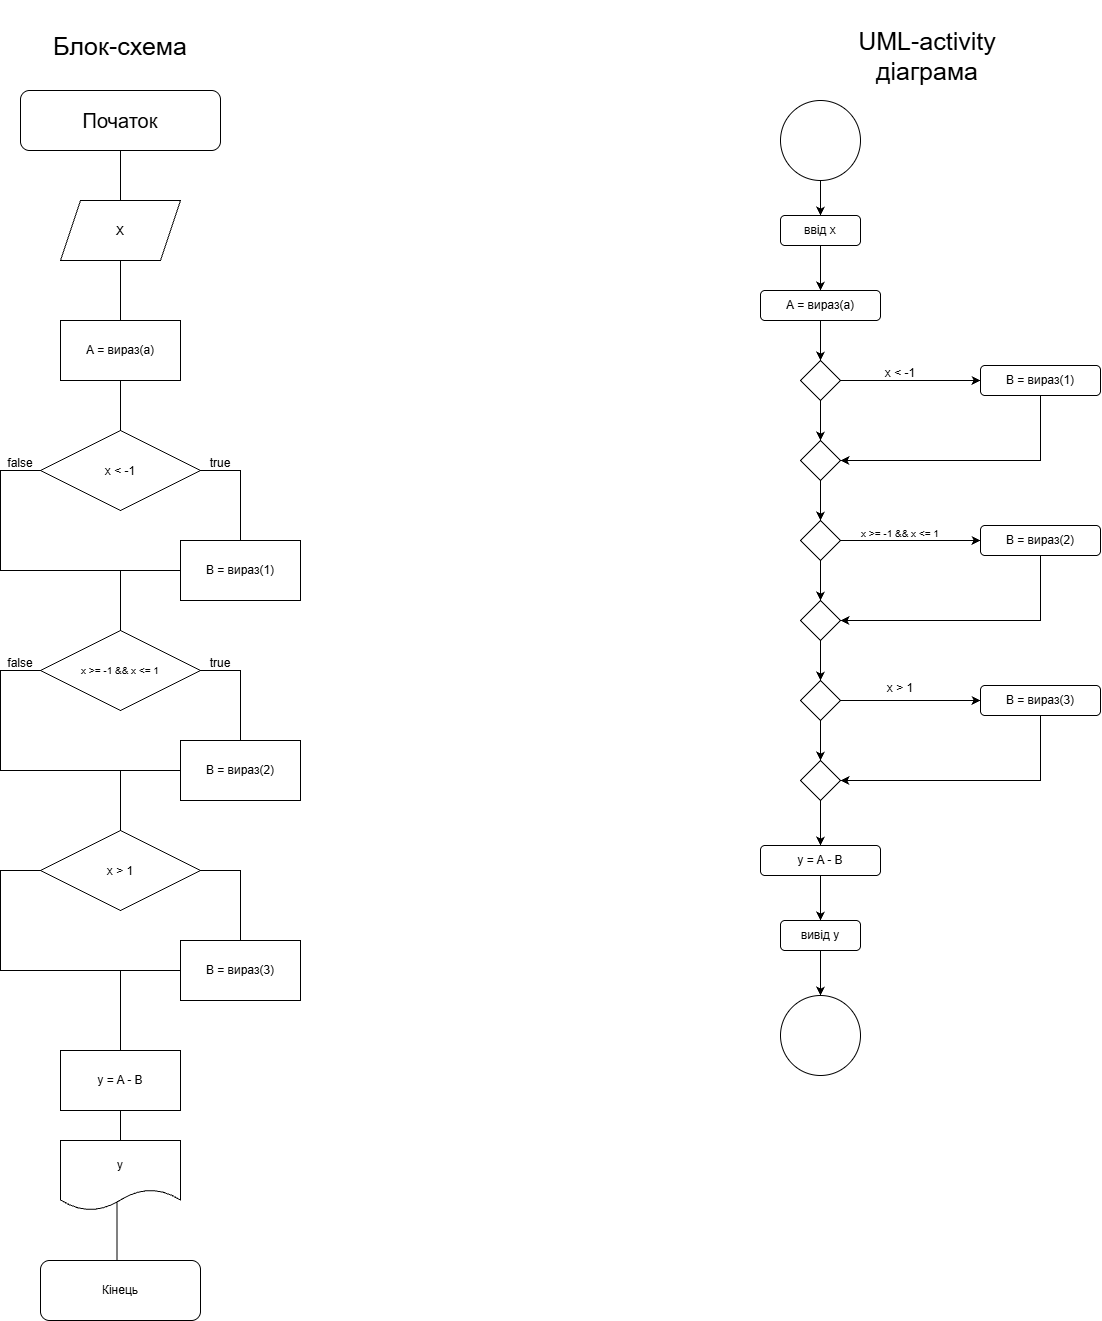

The diagram above was exported from draw.io. Its source (the exported page's mxGraphModel, read from the mxfile embedded in the PNG):
<mxGraphModel dx="2402" dy="2483" grid="1" gridSize="10" guides="1" tooltips="1" connect="1" arrows="1" fold="1" page="1" pageScale="1" pageWidth="827" pageHeight="1169" math="0" shadow="0">
  <root>
    <mxCell id="0" />
    <mxCell id="1" parent="0" />
    <mxCell id="1OsWFM40XHfRl_saiccM-16" edge="1" parent="1" source="1OsWFM40XHfRl_saiccM-3" style="edgeStyle=orthogonalEdgeStyle;rounded=0;orthogonalLoop=1;jettySize=auto;html=1;exitX=0.5;exitY=1;exitDx=0;exitDy=0;entryX=0.5;entryY=0;entryDx=0;entryDy=0;endArrow=none;endFill=0;" target="1OsWFM40XHfRl_saiccM-4">
      <mxGeometry relative="1" as="geometry" />
    </mxCell>
    <mxCell id="1OsWFM40XHfRl_saiccM-3" parent="1" style="rounded=1;whiteSpace=wrap;html=1;" value="&lt;span style=&quot;font-size: 20px;&quot;&gt;Початок&lt;/span&gt;" vertex="1">
      <mxGeometry height="60" width="200" x="280" y="20" as="geometry" />
    </mxCell>
    <mxCell id="1OsWFM40XHfRl_saiccM-17" edge="1" parent="1" source="1OsWFM40XHfRl_saiccM-4" style="edgeStyle=orthogonalEdgeStyle;rounded=0;orthogonalLoop=1;jettySize=auto;html=1;exitX=0.5;exitY=1;exitDx=0;exitDy=0;entryX=0.5;entryY=0;entryDx=0;entryDy=0;endArrow=none;endFill=0;" target="1OsWFM40XHfRl_saiccM-5">
      <mxGeometry relative="1" as="geometry" />
    </mxCell>
    <mxCell id="1OsWFM40XHfRl_saiccM-4" parent="1" style="shape=parallelogram;perimeter=parallelogramPerimeter;whiteSpace=wrap;html=1;shapeInside=1;fixedSize=1;" value="Х" vertex="1">
      <mxGeometry height="60" width="120" x="320" y="130" as="geometry" />
    </mxCell>
    <mxCell id="1OsWFM40XHfRl_saiccM-18" edge="1" parent="1" source="1OsWFM40XHfRl_saiccM-5" style="edgeStyle=orthogonalEdgeStyle;rounded=0;orthogonalLoop=1;jettySize=auto;html=1;exitX=0.5;exitY=1;exitDx=0;exitDy=0;entryX=0.5;entryY=0;entryDx=0;entryDy=0;endArrow=none;endFill=0;" target="1OsWFM40XHfRl_saiccM-6">
      <mxGeometry relative="1" as="geometry" />
    </mxCell>
    <mxCell id="1OsWFM40XHfRl_saiccM-5" parent="1" style="rounded=0;whiteSpace=wrap;html=1;" value="А = вираз(а)" vertex="1">
      <mxGeometry height="60" width="120" x="320" y="250" as="geometry" />
    </mxCell>
    <mxCell id="1OsWFM40XHfRl_saiccM-19" edge="1" parent="1" source="1OsWFM40XHfRl_saiccM-6" style="edgeStyle=orthogonalEdgeStyle;rounded=0;orthogonalLoop=1;jettySize=auto;html=1;exitX=1;exitY=0.5;exitDx=0;exitDy=0;endArrow=none;endFill=0;" target="1OsWFM40XHfRl_saiccM-8">
      <mxGeometry relative="1" as="geometry" />
    </mxCell>
    <mxCell id="1OsWFM40XHfRl_saiccM-20" edge="1" parent="1" source="1OsWFM40XHfRl_saiccM-6" style="edgeStyle=orthogonalEdgeStyle;rounded=0;orthogonalLoop=1;jettySize=auto;html=1;exitX=0;exitY=0.5;exitDx=0;exitDy=0;entryX=0.5;entryY=0;entryDx=0;entryDy=0;endArrow=none;endFill=0;" target="1OsWFM40XHfRl_saiccM-9">
      <mxGeometry relative="1" as="geometry">
        <Array as="points">
          <mxPoint x="260" y="400" />
          <mxPoint x="260" y="500" />
          <mxPoint x="380" y="500" />
        </Array>
        <mxPoint x="380" y="530" as="targetPoint" />
      </mxGeometry>
    </mxCell>
    <mxCell id="1OsWFM40XHfRl_saiccM-6" parent="1" style="rhombus;whiteSpace=wrap;html=1;shapeInside=1;" value="x &amp;lt; -1" vertex="1">
      <mxGeometry height="80" width="160" x="300" y="360" as="geometry" />
    </mxCell>
    <mxCell id="1OsWFM40XHfRl_saiccM-21" edge="1" parent="1" source="1OsWFM40XHfRl_saiccM-8" style="edgeStyle=orthogonalEdgeStyle;rounded=0;orthogonalLoop=1;jettySize=auto;html=1;exitX=0;exitY=0.5;exitDx=0;exitDy=0;strokeWidth=1;endArrow=none;endFill=0;" target="1OsWFM40XHfRl_saiccM-9">
      <mxGeometry relative="1" as="geometry">
        <Array as="points">
          <mxPoint x="380" y="500.03" />
        </Array>
        <mxPoint x="380" y="530" as="targetPoint" />
      </mxGeometry>
    </mxCell>
    <mxCell id="1OsWFM40XHfRl_saiccM-8" parent="1" style="rounded=0;whiteSpace=wrap;html=1;" value="B = вираз(1)" vertex="1">
      <mxGeometry height="60" width="120" x="440" y="470" as="geometry" />
    </mxCell>
    <mxCell id="1OsWFM40XHfRl_saiccM-29" edge="1" parent="1" source="1OsWFM40XHfRl_saiccM-9" style="edgeStyle=orthogonalEdgeStyle;rounded=0;orthogonalLoop=1;jettySize=auto;html=1;exitX=1;exitY=0.5;exitDx=0;exitDy=0;entryX=0.5;entryY=0;entryDx=0;entryDy=0;endArrow=none;endFill=0;" target="1OsWFM40XHfRl_saiccM-10">
      <mxGeometry relative="1" as="geometry" />
    </mxCell>
    <mxCell id="1OsWFM40XHfRl_saiccM-30" edge="1" parent="1" source="1OsWFM40XHfRl_saiccM-9" style="edgeStyle=orthogonalEdgeStyle;rounded=0;orthogonalLoop=1;jettySize=auto;html=1;exitX=0;exitY=0.5;exitDx=0;exitDy=0;entryX=0.5;entryY=0;entryDx=0;entryDy=0;endArrow=none;endFill=0;" target="1OsWFM40XHfRl_saiccM-11">
      <mxGeometry relative="1" as="geometry">
        <Array as="points">
          <mxPoint x="260" y="600.03" />
          <mxPoint x="260" y="700.03" />
          <mxPoint x="380" y="700.03" />
        </Array>
        <mxPoint x="260" y="700" as="targetPoint" />
      </mxGeometry>
    </mxCell>
    <mxCell id="1OsWFM40XHfRl_saiccM-9" parent="1" style="rhombus;whiteSpace=wrap;html=1;shapeInside=1;fontSize=10;" value="x &amp;gt;= -1 &amp;amp;&amp;amp; x &amp;lt;= 1&lt;div&gt;&lt;br&gt;&lt;/div&gt;" vertex="1">
      <mxGeometry height="80" width="160" x="300" y="560" as="geometry" />
    </mxCell>
    <mxCell id="1OsWFM40XHfRl_saiccM-31" edge="1" parent="1" style="edgeStyle=orthogonalEdgeStyle;rounded=0;orthogonalLoop=1;jettySize=auto;html=1;endArrow=none;endFill=0;">
      <mxGeometry relative="1" as="geometry">
        <Array as="points">
          <mxPoint x="440" y="700" />
          <mxPoint x="380" y="700" />
        </Array>
        <mxPoint x="440" y="710" as="sourcePoint" />
        <mxPoint x="380" y="760" as="targetPoint" />
      </mxGeometry>
    </mxCell>
    <mxCell id="1OsWFM40XHfRl_saiccM-10" parent="1" style="rounded=0;whiteSpace=wrap;html=1;" value="B = вираз(2&lt;span style=&quot;background-color: transparent; color: light-dark(rgb(0, 0, 0), rgb(255, 255, 255));&quot;&gt;)&lt;/span&gt;" vertex="1">
      <mxGeometry height="60" width="120" x="440" y="670" as="geometry" />
    </mxCell>
    <mxCell id="1OsWFM40XHfRl_saiccM-35" edge="1" parent="1" source="1OsWFM40XHfRl_saiccM-11" style="edgeStyle=orthogonalEdgeStyle;rounded=0;orthogonalLoop=1;jettySize=auto;html=1;exitX=1;exitY=0.5;exitDx=0;exitDy=0;endArrow=none;endFill=0;">
      <mxGeometry relative="1" as="geometry">
        <mxPoint x="459.94285714285684" y="810.0285714285715" as="sourcePoint" />
        <mxPoint x="500" y="870" as="targetPoint" />
      </mxGeometry>
    </mxCell>
    <mxCell id="1OsWFM40XHfRl_saiccM-37" edge="1" parent="1" source="1OsWFM40XHfRl_saiccM-11" style="edgeStyle=orthogonalEdgeStyle;rounded=0;orthogonalLoop=1;jettySize=auto;html=1;exitX=0;exitY=0.5;exitDx=0;exitDy=0;entryX=0.5;entryY=0;entryDx=0;entryDy=0;endArrow=none;endFill=0;" target="1OsWFM40XHfRl_saiccM-13">
      <mxGeometry relative="1" as="geometry">
        <Array as="points">
          <mxPoint x="260" y="800.03" />
          <mxPoint x="260" y="900.03" />
          <mxPoint x="380" y="900.03" />
        </Array>
        <mxPoint x="380" y="900" as="targetPoint" />
      </mxGeometry>
    </mxCell>
    <mxCell id="1OsWFM40XHfRl_saiccM-11" parent="1" style="rhombus;whiteSpace=wrap;html=1;shapeInside=1;" value="x &amp;gt; 1" vertex="1">
      <mxGeometry height="80" width="160" x="300" y="760" as="geometry" />
    </mxCell>
    <mxCell id="1OsWFM40XHfRl_saiccM-38" edge="1" parent="1" style="edgeStyle=orthogonalEdgeStyle;rounded=0;orthogonalLoop=1;jettySize=auto;html=1;endArrow=none;endFill=0;">
      <mxGeometry relative="1" as="geometry">
        <Array as="points">
          <mxPoint x="440" y="900.03" />
          <mxPoint x="380" y="900.03" />
        </Array>
        <mxPoint x="440" y="910.0285714285715" as="sourcePoint" />
        <mxPoint x="380" y="980" as="targetPoint" />
      </mxGeometry>
    </mxCell>
    <mxCell id="1OsWFM40XHfRl_saiccM-12" parent="1" style="rounded=0;whiteSpace=wrap;html=1;" value="B = вираз(3)" vertex="1">
      <mxGeometry height="60" width="120" x="440" y="870" as="geometry" />
    </mxCell>
    <mxCell id="1OsWFM40XHfRl_saiccM-13" parent="1" style="rounded=0;whiteSpace=wrap;html=1;" value="y = A - B" vertex="1">
      <mxGeometry height="60" width="120" x="320" y="980" as="geometry" />
    </mxCell>
    <mxCell id="1OsWFM40XHfRl_saiccM-40" edge="1" parent="1" source="1OsWFM40XHfRl_saiccM-14" style="edgeStyle=orthogonalEdgeStyle;rounded=0;orthogonalLoop=1;jettySize=auto;html=1;entryX=0.5;entryY=0;entryDx=0;entryDy=0;exitX=0.471;exitY=0.846;exitDx=0;exitDy=0;exitPerimeter=0;endArrow=none;endFill=0;" target="1OsWFM40XHfRl_saiccM-15">
      <mxGeometry relative="1" as="geometry">
        <Array as="points">
          <mxPoint x="376.52" y="1190" />
        </Array>
      </mxGeometry>
    </mxCell>
    <mxCell id="1OsWFM40XHfRl_saiccM-14" parent="1" style="shape=document;whiteSpace=wrap;html=1;boundedLbl=1;" value="y" vertex="1">
      <mxGeometry height="70" width="120" x="320" y="1070" as="geometry" />
    </mxCell>
    <mxCell id="1OsWFM40XHfRl_saiccM-15" parent="1" style="rounded=1;whiteSpace=wrap;html=1;" value="Кінець" vertex="1">
      <mxGeometry height="60" width="160" x="300" y="1190" as="geometry" />
    </mxCell>
    <mxCell id="1OsWFM40XHfRl_saiccM-27" parent="1" style="text;html=1;whiteSpace=wrap;strokeColor=none;fillColor=none;align=center;verticalAlign=middle;rounded=0;" value="true" vertex="1">
      <mxGeometry height="15" width="40" x="460" y="385" as="geometry" />
    </mxCell>
    <mxCell id="1OsWFM40XHfRl_saiccM-28" parent="1" style="text;html=1;whiteSpace=wrap;strokeColor=none;fillColor=none;align=center;verticalAlign=middle;rounded=0;" value="false" vertex="1">
      <mxGeometry height="15" width="40" x="260" y="385" as="geometry" />
    </mxCell>
    <mxCell id="1OsWFM40XHfRl_saiccM-32" parent="1" style="text;html=1;whiteSpace=wrap;strokeColor=none;fillColor=none;align=center;verticalAlign=middle;rounded=0;" value="false" vertex="1">
      <mxGeometry height="15" width="40" x="260" y="585" as="geometry" />
    </mxCell>
    <mxCell id="1OsWFM40XHfRl_saiccM-33" parent="1" style="text;html=1;whiteSpace=wrap;strokeColor=none;fillColor=none;align=center;verticalAlign=middle;rounded=0;" value="true" vertex="1">
      <mxGeometry height="15" width="40" x="460" y="585" as="geometry" />
    </mxCell>
    <mxCell id="1OsWFM40XHfRl_saiccM-39" edge="1" parent="1" source="1OsWFM40XHfRl_saiccM-13" style="edgeStyle=orthogonalEdgeStyle;rounded=0;orthogonalLoop=1;jettySize=auto;html=1;entryX=0.5;entryY=0;entryDx=0;entryDy=0;endArrow=none;endFill=0;" target="1OsWFM40XHfRl_saiccM-14">
      <mxGeometry relative="1" as="geometry" />
    </mxCell>
    <mxCell id="1OsWFM40XHfRl_saiccM-72" edge="1" parent="1" source="1OsWFM40XHfRl_saiccM-42" style="edgeStyle=orthogonalEdgeStyle;rounded=0;orthogonalLoop=1;jettySize=auto;html=1;entryX=0.5;entryY=0;entryDx=0;entryDy=0;" target="1OsWFM40XHfRl_saiccM-43">
      <mxGeometry relative="1" as="geometry" />
    </mxCell>
    <mxCell id="1OsWFM40XHfRl_saiccM-42" parent="1" style="ellipse;whiteSpace=wrap;html=1;shapeInside=1;aspect=fixed;fontColor=light-dark(#000000,#000000);" value="" vertex="1">
      <mxGeometry height="80" width="80" x="1040" y="30" as="geometry" />
    </mxCell>
    <mxCell id="1OsWFM40XHfRl_saiccM-73" edge="1" parent="1" source="1OsWFM40XHfRl_saiccM-43" style="edgeStyle=orthogonalEdgeStyle;rounded=0;orthogonalLoop=1;jettySize=auto;html=1;exitX=0.5;exitY=1;exitDx=0;exitDy=0;entryX=0.5;entryY=0;entryDx=0;entryDy=0;" target="1OsWFM40XHfRl_saiccM-44">
      <mxGeometry relative="1" as="geometry" />
    </mxCell>
    <mxCell id="1OsWFM40XHfRl_saiccM-43" parent="1" style="rounded=1;whiteSpace=wrap;html=1;" value="ввід x" vertex="1">
      <mxGeometry height="30" width="80" x="1040" y="145" as="geometry" />
    </mxCell>
    <mxCell id="1OsWFM40XHfRl_saiccM-74" edge="1" parent="1" source="1OsWFM40XHfRl_saiccM-44" style="edgeStyle=orthogonalEdgeStyle;rounded=0;orthogonalLoop=1;jettySize=auto;html=1;exitX=0.5;exitY=1;exitDx=0;exitDy=0;entryX=0.5;entryY=0;entryDx=0;entryDy=0;" target="1OsWFM40XHfRl_saiccM-51">
      <mxGeometry relative="1" as="geometry" />
    </mxCell>
    <mxCell id="1OsWFM40XHfRl_saiccM-44" parent="1" style="rounded=1;whiteSpace=wrap;html=1;" value="А = вираз(а)" vertex="1">
      <mxGeometry height="30" width="120" x="1020" y="220" as="geometry" />
    </mxCell>
    <mxCell id="1OsWFM40XHfRl_saiccM-77" edge="1" parent="1" source="1OsWFM40XHfRl_saiccM-45" style="edgeStyle=orthogonalEdgeStyle;rounded=0;orthogonalLoop=1;jettySize=auto;html=1;entryX=0.5;entryY=0;entryDx=0;entryDy=0;" target="1OsWFM40XHfRl_saiccM-53">
      <mxGeometry relative="1" as="geometry" />
    </mxCell>
    <mxCell id="1OsWFM40XHfRl_saiccM-45" parent="1" style="rhombus;whiteSpace=wrap;html=1;shapeInside=1;" value="" vertex="1">
      <mxGeometry height="40" width="40" x="1060" y="370" as="geometry" />
    </mxCell>
    <mxCell id="1OsWFM40XHfRl_saiccM-75" edge="1" parent="1" source="1OsWFM40XHfRl_saiccM-51" style="edgeStyle=orthogonalEdgeStyle;rounded=0;orthogonalLoop=1;jettySize=auto;html=1;exitX=1;exitY=0.5;exitDx=0;exitDy=0;entryX=0;entryY=0.5;entryDx=0;entryDy=0;" target="1OsWFM40XHfRl_saiccM-65">
      <mxGeometry relative="1" as="geometry" />
    </mxCell>
    <mxCell id="1OsWFM40XHfRl_saiccM-76" edge="1" parent="1" source="1OsWFM40XHfRl_saiccM-51" style="edgeStyle=orthogonalEdgeStyle;rounded=0;orthogonalLoop=1;jettySize=auto;html=1;entryX=0.5;entryY=0;entryDx=0;entryDy=0;" target="1OsWFM40XHfRl_saiccM-45">
      <mxGeometry relative="1" as="geometry" />
    </mxCell>
    <mxCell id="1OsWFM40XHfRl_saiccM-51" parent="1" style="rhombus;whiteSpace=wrap;html=1;shapeInside=1;" value="" vertex="1">
      <mxGeometry height="40" width="40" x="1060" y="290" as="geometry" />
    </mxCell>
    <mxCell id="1OsWFM40XHfRl_saiccM-79" edge="1" parent="1" source="1OsWFM40XHfRl_saiccM-52" style="edgeStyle=orthogonalEdgeStyle;rounded=0;orthogonalLoop=1;jettySize=auto;html=1;" target="1OsWFM40XHfRl_saiccM-55">
      <mxGeometry relative="1" as="geometry" />
    </mxCell>
    <mxCell id="1OsWFM40XHfRl_saiccM-52" parent="1" style="rhombus;whiteSpace=wrap;html=1;shapeInside=1;" value="" vertex="1">
      <mxGeometry height="40" width="40" x="1060" y="530" as="geometry" />
    </mxCell>
    <mxCell id="1OsWFM40XHfRl_saiccM-78" edge="1" parent="1" source="1OsWFM40XHfRl_saiccM-53" style="edgeStyle=orthogonalEdgeStyle;rounded=0;orthogonalLoop=1;jettySize=auto;html=1;entryX=0.5;entryY=0;entryDx=0;entryDy=0;" target="1OsWFM40XHfRl_saiccM-52">
      <mxGeometry relative="1" as="geometry" />
    </mxCell>
    <mxCell id="1OsWFM40XHfRl_saiccM-89" edge="1" parent="1" source="1OsWFM40XHfRl_saiccM-53" style="edgeStyle=orthogonalEdgeStyle;rounded=0;orthogonalLoop=1;jettySize=auto;html=1;" target="1OsWFM40XHfRl_saiccM-66">
      <mxGeometry relative="1" as="geometry" />
    </mxCell>
    <mxCell id="1OsWFM40XHfRl_saiccM-53" parent="1" style="rhombus;whiteSpace=wrap;html=1;shapeInside=1;" value="" vertex="1">
      <mxGeometry height="40" width="40" x="1060" y="450" as="geometry" />
    </mxCell>
    <mxCell id="1OsWFM40XHfRl_saiccM-83" edge="1" parent="1" source="1OsWFM40XHfRl_saiccM-54" style="edgeStyle=orthogonalEdgeStyle;rounded=0;orthogonalLoop=1;jettySize=auto;html=1;exitX=0.5;exitY=1;exitDx=0;exitDy=0;entryX=0.5;entryY=0;entryDx=0;entryDy=0;" target="1OsWFM40XHfRl_saiccM-57">
      <mxGeometry relative="1" as="geometry" />
    </mxCell>
    <mxCell id="1OsWFM40XHfRl_saiccM-54" parent="1" style="rhombus;whiteSpace=wrap;html=1;shapeInside=1;" value="" vertex="1">
      <mxGeometry height="40" width="40" x="1060" y="690" as="geometry" />
    </mxCell>
    <mxCell id="1OsWFM40XHfRl_saiccM-80" edge="1" parent="1" source="1OsWFM40XHfRl_saiccM-55" style="edgeStyle=orthogonalEdgeStyle;rounded=0;orthogonalLoop=1;jettySize=auto;html=1;entryX=0.5;entryY=0;entryDx=0;entryDy=0;" target="1OsWFM40XHfRl_saiccM-54">
      <mxGeometry relative="1" as="geometry" />
    </mxCell>
    <mxCell id="1OsWFM40XHfRl_saiccM-90" edge="1" parent="1" source="1OsWFM40XHfRl_saiccM-55" style="edgeStyle=orthogonalEdgeStyle;rounded=0;orthogonalLoop=1;jettySize=auto;html=1;" target="1OsWFM40XHfRl_saiccM-67">
      <mxGeometry relative="1" as="geometry" />
    </mxCell>
    <mxCell id="1OsWFM40XHfRl_saiccM-55" parent="1" style="rhombus;whiteSpace=wrap;html=1;shapeInside=1;" value="" vertex="1">
      <mxGeometry height="40" width="40" x="1060" y="610" as="geometry" />
    </mxCell>
    <mxCell id="1OsWFM40XHfRl_saiccM-85" edge="1" parent="1" source="1OsWFM40XHfRl_saiccM-56" style="edgeStyle=orthogonalEdgeStyle;rounded=0;orthogonalLoop=1;jettySize=auto;html=1;" target="1OsWFM40XHfRl_saiccM-64">
      <mxGeometry relative="1" as="geometry" />
    </mxCell>
    <mxCell id="1OsWFM40XHfRl_saiccM-56" parent="1" style="rounded=1;whiteSpace=wrap;html=1;" value="вивід y" vertex="1">
      <mxGeometry height="30" width="80" x="1040" y="850" as="geometry" />
    </mxCell>
    <mxCell id="1OsWFM40XHfRl_saiccM-84" edge="1" parent="1" source="1OsWFM40XHfRl_saiccM-57" style="edgeStyle=orthogonalEdgeStyle;rounded=0;orthogonalLoop=1;jettySize=auto;html=1;" target="1OsWFM40XHfRl_saiccM-56">
      <mxGeometry relative="1" as="geometry" />
    </mxCell>
    <mxCell id="1OsWFM40XHfRl_saiccM-57" parent="1" style="rounded=1;whiteSpace=wrap;html=1;" value="y = A - B" vertex="1">
      <mxGeometry height="30" width="120" x="1020" y="775" as="geometry" />
    </mxCell>
    <mxCell id="1OsWFM40XHfRl_saiccM-64" parent="1" style="ellipse;whiteSpace=wrap;html=1;shapeInside=1;aspect=fixed;fontColor=light-dark(#000000,#000000);" value="" vertex="1">
      <mxGeometry height="80" width="80" x="1040" y="925" as="geometry" />
    </mxCell>
    <mxCell id="1OsWFM40XHfRl_saiccM-86" edge="1" parent="1" source="1OsWFM40XHfRl_saiccM-65" style="edgeStyle=orthogonalEdgeStyle;rounded=0;orthogonalLoop=1;jettySize=auto;html=1;entryX=1;entryY=0.5;entryDx=0;entryDy=0;" target="1OsWFM40XHfRl_saiccM-45">
      <mxGeometry relative="1" as="geometry">
        <Array as="points">
          <mxPoint x="1300" y="390" />
        </Array>
      </mxGeometry>
    </mxCell>
    <mxCell id="1OsWFM40XHfRl_saiccM-65" parent="1" style="rounded=1;whiteSpace=wrap;html=1;" value="B = вираз(1)" vertex="1">
      <mxGeometry height="30" width="120" x="1240" y="295" as="geometry" />
    </mxCell>
    <mxCell id="1OsWFM40XHfRl_saiccM-87" edge="1" parent="1" source="1OsWFM40XHfRl_saiccM-66" style="edgeStyle=orthogonalEdgeStyle;rounded=0;orthogonalLoop=1;jettySize=auto;html=1;entryX=1;entryY=0.5;entryDx=0;entryDy=0;" target="1OsWFM40XHfRl_saiccM-52">
      <mxGeometry relative="1" as="geometry">
        <Array as="points">
          <mxPoint x="1300" y="550" />
        </Array>
      </mxGeometry>
    </mxCell>
    <mxCell id="1OsWFM40XHfRl_saiccM-66" parent="1" style="rounded=1;whiteSpace=wrap;html=1;" value="B = вираз(2&lt;span style=&quot;background-color: transparent; color: light-dark(rgb(0, 0, 0), rgb(255, 255, 255));&quot;&gt;)&lt;/span&gt;" vertex="1">
      <mxGeometry height="30" width="120" x="1240" y="455" as="geometry" />
    </mxCell>
    <mxCell id="1OsWFM40XHfRl_saiccM-88" edge="1" parent="1" source="1OsWFM40XHfRl_saiccM-67" style="edgeStyle=orthogonalEdgeStyle;rounded=0;orthogonalLoop=1;jettySize=auto;html=1;entryX=1;entryY=0.5;entryDx=0;entryDy=0;" target="1OsWFM40XHfRl_saiccM-54">
      <mxGeometry relative="1" as="geometry">
        <Array as="points">
          <mxPoint x="1300" y="710" />
        </Array>
      </mxGeometry>
    </mxCell>
    <mxCell id="1OsWFM40XHfRl_saiccM-67" parent="1" style="rounded=1;whiteSpace=wrap;html=1;" value="B = вираз(3)" vertex="1">
      <mxGeometry height="30" width="120" x="1240" y="615" as="geometry" />
    </mxCell>
    <mxCell id="1OsWFM40XHfRl_saiccM-91" parent="1" style="text;html=1;whiteSpace=wrap;strokeColor=none;fillColor=none;align=center;verticalAlign=middle;rounded=0;" value="x &amp;lt; -1" vertex="1">
      <mxGeometry height="15" width="60" x="1130" y="295" as="geometry" />
    </mxCell>
    <mxCell id="1OsWFM40XHfRl_saiccM-93" parent="1" style="text;html=1;whiteSpace=wrap;strokeColor=none;fillColor=none;align=center;verticalAlign=middle;rounded=0;" value="&lt;span style=&quot;font-size: 10px;&quot;&gt;x &amp;gt;= -1 &amp;amp;&amp;amp; x &amp;lt;= 1&lt;/span&gt;" vertex="1">
      <mxGeometry height="15" width="100" x="1110" y="455" as="geometry" />
    </mxCell>
    <mxCell id="1OsWFM40XHfRl_saiccM-94" parent="1" style="text;html=1;whiteSpace=wrap;strokeColor=none;fillColor=none;align=center;verticalAlign=middle;rounded=0;" value="x &amp;gt; 1" vertex="1">
      <mxGeometry height="15" width="60" x="1130" y="610" as="geometry" />
    </mxCell>
    <mxCell id="1OsWFM40XHfRl_saiccM-95" parent="1" style="text;html=1;whiteSpace=wrap;strokeColor=none;fillColor=none;align=center;verticalAlign=middle;rounded=0;fontSize=25;" value="Блок-схема" vertex="1">
      <mxGeometry height="90" width="240" x="260" y="-70" as="geometry" />
    </mxCell>
    <mxCell id="1OsWFM40XHfRl_saiccM-97" parent="1" style="text;html=1;whiteSpace=wrap;strokeColor=none;fillColor=none;align=center;verticalAlign=middle;rounded=0;fontSize=25;" value="UML-activity діаграма" vertex="1">
      <mxGeometry height="90" width="240" x="1067" y="-60" as="geometry" />
    </mxCell>
  </root>
</mxGraphModel>